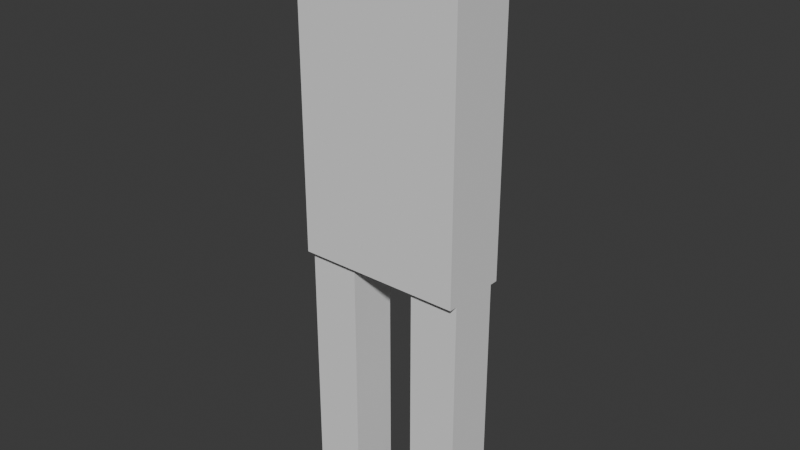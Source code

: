 # Source: Infantry1.blend  (saved by Blender 5.0.119; exported with 4.5.12 LTS)
import bpy
from mathutils import Matrix  # noqa: F401  (used for matrix-valued properties, if any)

bpy.ops.wm.read_factory_settings(use_empty=True)
scene = bpy.context.scene
scene.name = 'Scene'

# ---- collections
col_collection = bpy.data.collections.new('Collection'); scene.collection.children.link(col_collection)

# ---- world
world_world = bpy.data.worlds.new('World'); scene.world = world_world
world_world.use_nodes = True; world_world.node_tree.nodes.clear()
_N = world_world.node_tree.nodes; _L = world_world.node_tree.links
n0 = _N.new('ShaderNodeOutputWorld'); n0.name = 'World Output'; n0.location = (200, 100)
n1 = _N.new('ShaderNodeBackground'); n1.name = 'Background'; n1.location = (-200, 100)
n1.inputs[0].default_value = (0.05088, 0.05088, 0.05088, 1.0)
_L.new(n1.outputs[0], n0.inputs[0])
n0.is_active_output = True
world_world.color = (0.05088, 0.05088, 0.05088)
world_world.sun_shadow_jitter_overblur = 0.0

# ---- meshes
me_x = bpy.data.meshes.new('立方体')
me_x.from_pydata([(-0.5, -0.5, 0.0), (-0.5, -0.5, 1.0), (-0.5, 0.5, 0.0), (-0.5, 0.5, 1.0), (0.5, -0.5, 0.0), (0.5, -0.5, 1.0), (0.5, 0.5, 0.0), (0.5, 0.5, 1.0)], [], [(0, 1, 3, 2), (2, 3, 7, 6), (6, 7, 5, 4), (4, 5, 1, 0), (2, 6, 4, 0), (7, 3, 1, 5)])
_uv = me_x.uv_layers.new(name='UV贴图')
_uv.uv.foreach_set('vector', [0.375, 0.0, 0.625, 0.0, 0.625, 0.25, 0.375, 0.25, 0.375, 0.25, 0.625, 0.25, 0.625, 0.5, 0.375, 0.5, 0.375, 0.5, 0.625, 0.5, 0.625, 0.75, 0.375, 0.75, 0.375, 0.75, 0.625, 0.75, 0.625, 1.0, 0.375, 1.0, 0.125, 0.5, 0.375, 0.5, 0.375, 0.75, 0.125, 0.75, 0.625, 0.5, 0.875, 0.5, 0.875, 0.75, 0.625, 0.75])
me_x.update()
me_001 = bpy.data.meshes.new('立方体.001')
me_001.from_pydata([(-0.5, -0.5, 0.0), (-0.5, -0.5, 1.0), (-0.5, 0.5, 0.0), (-0.5, 0.5, 1.0), (0.5, -0.5, 0.0), (0.5, -0.5, 1.0), (0.5, 0.5, 0.0), (0.5, 0.5, 1.0)], [], [(0, 1, 3, 2), (2, 3, 7, 6), (6, 7, 5, 4), (4, 5, 1, 0), (2, 6, 4, 0), (7, 3, 1, 5)])
_uv = me_001.uv_layers.new(name='UV贴图')
_uv.uv.foreach_set('vector', [0.375, 0.0, 0.625, 0.0, 0.625, 0.25, 0.375, 0.25, 0.375, 0.25, 0.625, 0.25, 0.625, 0.5, 0.375, 0.5, 0.375, 0.5, 0.625, 0.5, 0.625, 0.75, 0.375, 0.75, 0.375, 0.75, 0.625, 0.75, 0.625, 1.0, 0.375, 1.0, 0.125, 0.5, 0.375, 0.5, 0.375, 0.75, 0.125, 0.75, 0.625, 0.5, 0.875, 0.5, 0.875, 0.75, 0.625, 0.75])
me_001.update()
me_002 = bpy.data.meshes.new('立方体.002')
me_002.from_pydata([(-0.5, -0.5, 0.0), (-0.5, -0.5, 1.0), (-0.5, 0.5, 0.0), (-0.5, 0.5, 1.0), (0.5, -0.5, 0.0), (0.5, -0.5, 1.0), (0.5, 0.5, 0.0), (0.5, 0.5, 1.0)], [], [(0, 1, 3, 2), (2, 3, 7, 6), (6, 7, 5, 4), (4, 5, 1, 0), (2, 6, 4, 0), (7, 3, 1, 5)])
_uv = me_002.uv_layers.new(name='UV贴图')
_uv.uv.foreach_set('vector', [0.375, 0.0, 0.625, 0.0, 0.625, 0.25, 0.375, 0.25, 0.375, 0.25, 0.625, 0.25, 0.625, 0.5, 0.375, 0.5, 0.375, 0.5, 0.625, 0.5, 0.625, 0.75, 0.375, 0.75, 0.375, 0.75, 0.625, 0.75, 0.625, 1.0, 0.375, 1.0, 0.125, 0.5, 0.375, 0.5, 0.375, 0.75, 0.125, 0.75, 0.625, 0.5, 0.875, 0.5, 0.875, 0.75, 0.625, 0.75])
me_002.update()

# ---- objects
ob_body = bpy.data.objects.new('Body', me_x)
ob_leftleg = bpy.data.objects.new('LeftLeg', me_001)
ob_rightleg = bpy.data.objects.new('RightLeg', me_002)

# ---- transforms, parenting, visibility, modifiers, constraints
ob_body.location = (0.0, 0.0, 0.75)
ob_body.scale = (0.5, 0.2, 1.0)
ob_leftleg.location = (-0.175, 0.0, 0.0)
ob_leftleg.scale = (0.15, 0.15, 0.75)
ob_rightleg.location = (0.175, 0.0, 0.0)
ob_rightleg.scale = (0.15, 0.15, 0.75)

# ---- collection membership
col_collection.objects.link(ob_body)
col_collection.objects.link(ob_leftleg)
col_collection.objects.link(ob_rightleg)

# ---- scene / render settings (as saved in the file)
scene.frame_start = 1; scene.frame_end = 250; scene.frame_set(0)
scene.render.engine = 'BLENDER_EEVEE_NEXT'
scene.render.bake_bias = 0.0
scene.render.bake_samples = 0
scene.cycles.sampling_pattern = 'TABULATED_SOBOL'
scene.eevee.use_volume_custom_range = False
bpy.context.view_layer.update()

# ---- added for rendering (the .blend has no active camera and no usable light): camera, sun
cam_auto = bpy.data.cameras.new('AutoCamera')
cam_auto.lens = 50.0
cam_auto.sensor_width = 36.0
cam_auto.clip_end = 1000.0
ob_auto_camera = bpy.data.objects.new('AutoCamera', cam_auto)
scene.collection.objects.link(ob_auto_camera)
ob_auto_camera.location = (1.69407, -2.03289, 2.23026)
ob_auto_camera.rotation_euler = (1.09748, -7.21219e-08, 0.694738)
scene.camera = ob_auto_camera
light_auto_sun = bpy.data.lights.new('AutoSun', 'SUN')
light_auto_sun.energy = 3.0
light_auto_sun.angle = 0.0523599
ob_auto_sun = bpy.data.objects.new('AutoSun', light_auto_sun)
scene.collection.objects.link(ob_auto_sun)
ob_auto_sun.rotation_euler = (0.872665, 0.174533, 0.523599)
bpy.context.view_layer.update()
